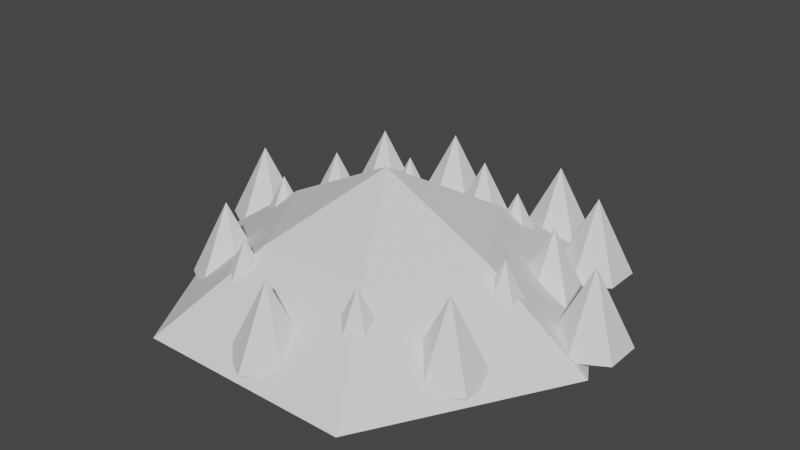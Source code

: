 # Source: tiles.blend  (saved by Blender 2.90.8; exported with 4.5.12 LTS)
import bpy
from mathutils import Matrix  # noqa: F401  (used for matrix-valued properties, if any)

bpy.ops.wm.read_factory_settings(use_empty=True)
scene = bpy.context.scene
scene.name = 'Scene'

# ---- collections
col_collection = bpy.data.collections.new('Collection'); scene.collection.children.link(col_collection)

# ---- world
world_world = bpy.data.worlds.new('World'); scene.world = world_world
world_world.use_nodes = True; world_world.node_tree.nodes.clear()
_N = world_world.node_tree.nodes; _L = world_world.node_tree.links
n0 = _N.new('ShaderNodeOutputWorld'); n0.name = 'World Output'; n0.location = (300, 300)
n1 = _N.new('ShaderNodeBackground'); n1.name = 'Background'; n1.location = (10, 300)
n1.inputs[0].default_value = (0.05088, 0.05088, 0.05088, 1.0)
_L.new(n1.outputs[0], n0.inputs[0])
n0.is_active_output = True
world_world.color = (0.05088, 0.05088, 0.05088)
world_world.use_sun_shadow = False
world_world.sun_shadow_jitter_overblur = 0.0

# ---- meshes
me_circle = bpy.data.meshes.new('Circle')
me_circle.from_pydata([(-1.0, -4.371e-08, 0.0), (-0.5, -0.866, 0.0), (0.5, -0.866, 0.0), (1.0, 1.311e-07, 0.0), (0.5, 0.866, 0.0), (-0.5, 0.866, 0.0)], [], [(0, 1, 5), (5, 3, 4), (3, 1, 2), (3, 5, 1)])
_uv = me_circle.uv_layers.new(name='UVMap')
_uv.uv.foreach_set('vector', [0.5, 1.0, 0.06699, 0.75, 0.933, 0.75, 0.933, 0.75, 0.5, 0.0, 0.933, 0.25, 0.5, 0.0, 0.06699, 0.75, 0.06699, 0.25, 0.5, 0.0, 0.933, 0.75, 0.06699, 0.75])
me_circle.use_remesh_fix_poles = True
me_circle.use_remesh_preserve_attributes = False
me_circle.use_mirror_vertex_groups = False
me_circle.update()
me_circle_001 = bpy.data.meshes.new('Circle.001')
me_circle_001.from_pydata([(-1.0, -4.371e-08, 0.0), (-0.5, -0.866, 0.0), (0.5, -0.866, 0.0), (1.0, 1.311e-07, 0.0), (0.5, 0.866, 0.0), (-0.5, 0.866, 0.0), (2.086e-07, -1.49e-07, 0.6), (-0.2604, -0.451, 0.3346), (-0.2604, 0.451, 0.3346), (0.2604, -0.451, 0.3346), (0.2604, 0.451, 0.3346), (-0.5208, -9.417e-08, 0.3346), (0.5208, -3.119e-09, 0.3346)], [], [(8, 11, 6), (10, 8, 6), (11, 7, 6), (12, 10, 6), (9, 2, 3, 12), (7, 9, 6), (1, 2, 9, 7), (6, 9, 12), (3, 4, 10, 12), (0, 1, 7, 11), (4, 5, 8, 10), (5, 0, 11, 8)])
me_circle_001.polygons.foreach_set('material_index', [1, 1, 1, 1, 0, 1, 0, 1, 0, 0, 0, 0])
_uv = me_circle_001.uv_layers.new(name='UVMap')
_uv.uv.foreach_set('vector', [0.0, 0.0, 0.0, 0.0, 0.0, 0.0, 0.0, 0.0, 0.0, 0.0, 0.0, 0.0, 0.0, 0.0, 0.0, 0.0, 0.0, 0.0, 0.0, 0.0, 0.0, 0.0, 0.0, 0.0, 0.0, 0.0, 0.0, 0.0, 0.0, 0.0, 0.0, 0.0, 0.0, 0.0, 0.0, 0.0, 0.0, 0.0, 0.0, 0.0, 0.0, 0.0, 0.0, 0.0, 0.0, 0.0, 0.0, 0.0, 0.0, 0.0, 0.0, 0.0, 0.0, 0.0, 0.0, 0.0, 0.0, 0.0, 0.0, 0.0, 0.0, 0.0, 0.0, 0.0, 0.0, 0.0, 0.0, 0.0, 0.0, 0.0, 0.0, 0.0, 0.0, 0.0, 0.0, 0.0, 0.0, 0.0, 0.0, 0.0, 0.0, 0.0, 0.0, 0.0])
me_circle_001.materials.append(None)
me_circle_001.materials.append(None)
me_circle_001.use_remesh_fix_poles = True
me_circle_001.use_remesh_preserve_attributes = False
me_circle_001.use_mirror_vertex_groups = False
me_circle_001.update()
me_circle_002 = bpy.data.meshes.new('Circle.002')
me_circle_002.from_pydata([(-1.0, -4.371e-08, 0.0), (-0.5, -0.866, 0.0), (0.5, -0.866, 0.0), (1.0, 1.311e-07, 0.0), (0.5, 0.866, 0.0), (-0.5, 0.866, 0.0), (8.941e-08, 2.98e-08, 0.0), (-0.9, -0.1732, 0.0), (-0.8, -0.3464, 0.0), (-0.7, -0.5196, 0.0), (-0.6, -0.6928, 0.0), (-0.6, 0.6928, 0.0), (-0.7, 0.5196, 0.0), (-0.8, 0.3464, 0.0), (-0.9, 0.1732, 0.0), (0.3, 0.866, 0.0), (0.1, 0.866, 0.0), (-0.1, 0.866, 0.0), (-0.3, 0.866, 0.0), (0.9, 0.1732, 0.0), (0.8, 0.3464, 0.0), (0.7, 0.5196, 0.0), (0.6, 0.6928, 0.0), (0.6, -0.6928, 0.0), (0.7, -0.5196, 0.0), (0.8, -0.3464, 0.0), (0.9, -0.1732, 0.0), (-0.3, -0.866, 0.0), (-0.1, -0.866, 0.0), (0.1, -0.866, 0.0), (0.3, -0.866, 0.0), (0.1, -0.1732, 0.0), (0.2, -0.3464, 0.0), (0.3, -0.5196, 0.0), (0.4, -0.6928, 0.0), (-0.4, -0.6928, 0.0), (-0.3, -0.5196, 0.0), (-0.2, -0.3464, 0.0), (-0.1, -0.1732, 0.0), (-0.4, 0.6928, 0.0), (-0.3, 0.5196, 0.0), (-0.2, 0.3464, 0.0), (-0.1, 0.1732, 0.0), (0.1, 0.1732, 0.0), (0.2, 0.3464, 0.0), (0.3, 0.5196, 0.0), (0.4, 0.6928, 0.0), (0.8, 1.109e-07, 0.0), (0.6, 9.06e-08, 0.0), (0.4, 7.034e-08, 0.0), (0.2, 5.007e-08, 0.0), (-0.2, 1.51e-08, 0.0), (-0.4, 3.968e-10, 0.0), (-0.6, -1.431e-08, 0.0), (-0.8, -2.901e-08, 0.0), (5.96e-08, 0.3464, 0.0), (-0.1, 0.5196, 0.0), (0.1, 0.5196, 0.0), (-0.2, 0.6928, 0.0), (1.49e-08, 0.6928, 0.0), (0.2, 0.6928, 0.0), (-0.5, -0.5196, 0.0), (-0.6, -0.3464, 0.0), (-0.4, -0.3464, 0.0), (-0.7, -0.1732, 0.0), (-0.5, -0.1732, 0.0), (-0.3, -0.1732, 0.0), (0.2, -0.6928, 0.0), (8.941e-08, -0.6928, 0.0), (0.1, -0.5196, 0.0), (-0.2, -0.6928, 0.0), (-0.1, -0.5196, 0.0), (9.686e-08, -0.3464, 0.0), (0.7, -0.1732, 0.0), (0.6, -0.3464, 0.0), (0.5, -0.1732, 0.0), (0.5, -0.5196, 0.0), (0.4, -0.3464, 0.0), (0.3, -0.1732, 0.0), (0.5, 0.5196, 0.0), (0.6, 0.3464, 0.0), (0.4, 0.3464, 0.0), (0.7, 0.1732, 0.0), (0.5, 0.1732, 0.0), (0.3, 0.1732, 0.0), (-0.7, 0.1732, 0.0), (-0.6, 0.3464, 0.0), (-0.5, 0.1732, 0.0), (-0.5, 0.5196, 0.0), (-0.4, 0.3464, 0.0), (-0.3, 0.1732, 0.0)], [], [(5, 39, 11), (3, 47, 19), (2, 34, 23), (1, 35, 27), (0, 54, 7), (5, 18, 39), (42, 43, 6), (41, 55, 42), (40, 56, 41), (39, 58, 40), (42, 55, 43), (55, 44, 43), (41, 56, 55), (56, 57, 55), (55, 57, 44), (57, 45, 44), (40, 58, 56), (58, 59, 56), (56, 59, 57), (59, 60, 57), (57, 60, 45), (60, 46, 45), (39, 18, 58), (18, 17, 58), (58, 17, 59), (17, 16, 59), (59, 16, 60), (16, 15, 60), (60, 15, 46), (15, 4, 46), (10, 35, 1), (9, 61, 10), (8, 62, 9), (7, 64, 8), (10, 61, 35), (61, 36, 35), (9, 62, 61), (62, 63, 61), (61, 63, 36), (63, 37, 36), (8, 64, 62), (64, 65, 62), (62, 65, 63), (65, 66, 63), (63, 66, 37), (66, 38, 37), (7, 54, 64), (54, 53, 64), (64, 53, 65), (53, 52, 65), (65, 52, 66), (52, 51, 66), (66, 51, 38), (51, 6, 38), (30, 34, 2), (29, 67, 30), (28, 68, 29), (27, 70, 28), (30, 67, 34), (67, 33, 34), (29, 68, 67), (68, 69, 67), (67, 69, 33), (69, 32, 33), (28, 70, 68), (70, 71, 68), (68, 71, 69), (71, 72, 69), (69, 72, 32), (72, 31, 32), (27, 35, 70), (35, 36, 70), (70, 36, 71), (36, 37, 71), (71, 37, 72), (37, 38, 72), (72, 38, 31), (38, 6, 31), (26, 47, 3), (25, 73, 26), (24, 74, 25), (23, 76, 24), (26, 73, 47), (73, 48, 47), (25, 74, 73), (74, 75, 73), (73, 75, 48), (75, 49, 48), (24, 76, 74), (76, 77, 74), (74, 77, 75), (77, 78, 75), (75, 78, 49), (78, 50, 49), (23, 34, 76), (34, 33, 76), (76, 33, 77), (33, 32, 77), (77, 32, 78), (32, 31, 78), (78, 31, 50), (31, 6, 50), (22, 46, 4), (21, 79, 22), (20, 80, 21), (19, 82, 20), (22, 79, 46), (79, 45, 46), (21, 80, 79), (80, 81, 79), (79, 81, 45), (81, 44, 45), (20, 82, 80), (82, 83, 80), (80, 83, 81), (83, 84, 81), (81, 84, 44), (84, 43, 44), (19, 47, 82), (47, 48, 82), (82, 48, 83), (48, 49, 83), (83, 49, 84), (49, 50, 84), (84, 50, 43), (50, 6, 43), (14, 54, 0), (13, 85, 14), (12, 86, 13), (11, 88, 12), (14, 85, 54), (85, 53, 54), (13, 86, 85), (86, 87, 85), (85, 87, 53), (87, 52, 53), (12, 88, 86), (88, 89, 86), (86, 89, 87), (89, 90, 87), (87, 90, 52), (90, 51, 52), (11, 39, 88), (39, 40, 88), (88, 40, 89), (40, 41, 89), (89, 41, 90), (41, 42, 90), (90, 42, 51), (42, 6, 51)])
_uv = me_circle_002.uv_layers.new(name='UVMap')
_uv.uv.foreach_set('vector', [0.0, 0.0, 0.0, 0.0, 0.0, 0.0, 0.0, 0.0, 0.0, 0.0, 0.0, 0.0, 0.0, 0.0, 0.0, 0.0, 0.0, 0.0, 0.0, 0.0, 0.0, 0.0, 0.0, 0.0, 0.0, 0.0, 0.0, 0.0, 0.0, 0.0, 0.0, 0.0, 0.0, 0.0, 0.0, 0.0, 0.0, 0.0, 0.0, 0.0, 0.0, 0.0, 0.0, 0.0, 0.0, 0.0, 0.0, 0.0, 0.0, 0.0, 0.0, 0.0, 0.0, 0.0, 0.0, 0.0, 0.0, 0.0, 0.0, 0.0, 0.0, 0.0, 0.0, 0.0, 0.0, 0.0, 0.0, 0.0, 0.0, 0.0, 0.0, 0.0, 0.0, 0.0, 0.0, 0.0, 0.0, 0.0, 0.0, 0.0, 0.0, 0.0, 0.0, 0.0, 0.0, 0.0, 0.0, 0.0, 0.0, 0.0, 0.0, 0.0, 0.0, 0.0, 0.0, 0.0, 0.0, 0.0, 0.0, 0.0, 0.0, 0.0, 0.0, 0.0, 0.0, 0.0, 0.0, 0.0, 0.0, 0.0, 0.0, 0.0, 0.0, 0.0, 0.0, 0.0, 0.0, 0.0, 0.0, 0.0, 0.0, 0.0, 0.0, 0.0, 0.0, 0.0, 0.0, 0.0, 0.0, 0.0, 0.0, 0.0, 0.0, 0.0, 0.0, 0.0, 0.0, 0.0, 0.0, 0.0, 0.0, 0.0, 0.0, 0.0, 0.0, 0.0, 0.0, 0.0, 0.0, 0.0, 0.0, 0.0, 0.0, 0.0, 0.0, 0.0, 0.0, 0.0, 0.0, 0.0, 0.0, 0.0, 0.0, 0.0, 0.0, 0.0, 0.0, 0.0, 0.0, 0.0, 0.0, 0.0, 0.0, 0.0, 0.0, 0.0, 0.0, 0.0, 0.0, 0.0, 0.0, 0.0, 0.0, 0.0, 0.0, 0.0, 0.0, 0.0, 0.0, 0.0, 0.0, 0.0, 0.0, 0.0, 0.0, 0.0, 0.0, 0.0, 0.0, 0.0, 0.0, 0.0, 0.0, 0.0, 0.0, 0.0, 0.0, 0.0, 0.0, 0.0, 0.0, 0.0, 0.0, 0.0, 0.0, 0.0, 0.0, 0.0, 0.0, 0.0, 0.0, 0.0, 0.0, 0.0, 0.0, 0.0, 0.0, 0.0, 0.0, 0.0, 0.0, 0.0, 0.0, 0.0, 0.0, 0.0, 0.0, 0.0, 0.0, 0.0, 0.0, 0.0, 0.0, 0.0, 0.0, 0.0, 0.0, 0.0, 0.0, 0.0, 0.0, 0.0, 0.0, 0.0, 0.0, 0.0, 0.0, 0.0, 0.0, 0.0, 0.0, 0.0, 0.0, 0.0, 0.0, 0.0, 0.0, 0.0, 0.0, 0.0, 0.0, 0.0, 0.0, 0.0, 0.0, 0.0, 0.0, 0.0, 0.0, 0.0, 0.0, 0.0, 0.0, 0.0, 0.0, 0.0, 0.0, 0.0, 0.0, 0.0, 0.0, 0.0, 0.0, 0.0, 0.0, 0.0, 0.0, 0.0, 0.0, 0.0, 0.0, 0.0, 0.0, 0.0, 0.0, 0.0, 0.0, 0.0, 0.0, 0.0, 0.0, 0.0, 0.0, 0.0, 0.0, 0.0, 0.0, 0.0, 0.0, 0.0, 0.0, 0.0, 0.0, 0.0, 0.0, 0.0, 0.0, 0.0, 0.0, 0.0, 0.0, 0.0, 0.0, 0.0, 0.0, 0.0, 0.0, 0.0, 0.0, 0.0, 0.0, 0.0, 0.0, 0.0, 0.0, 0.0, 0.0, 0.0, 0.0, 0.0, 0.0, 0.0, 0.0, 0.0, 0.0, 0.0, 0.0, 0.0, 0.0, 0.0, 0.0, 0.0, 0.0, 0.0, 0.0, 0.0, 0.0, 0.0, 0.0, 0.0, 0.0, 0.0, 0.0, 0.0, 0.0, 0.0, 0.0, 0.0, 0.0, 0.0, 0.0, 0.0, 0.0, 0.0, 0.0, 0.0, 0.0, 0.0, 0.0, 0.0, 0.0, 0.0, 0.0, 0.0, 0.0, 0.0, 0.0, 0.0, 0.0, 0.0, 0.0, 0.0, 0.0, 0.0, 0.0, 0.0, 0.0, 0.0, 0.0, 0.0, 0.0, 0.0, 0.0, 0.0, 0.0, 0.0, 0.0, 0.0, 0.0, 0.0, 0.0, 0.0, 0.0, 0.0, 0.0, 0.0, 0.0, 0.0, 0.0, 0.0, 0.0, 0.0, 0.0, 0.0, 0.0, 0.0, 0.0, 0.0, 0.0, 0.0, 0.0, 0.0, 0.0, 0.0, 0.0, 0.0, 0.0, 0.0, 0.0, 0.0, 0.0, 0.0, 0.0, 0.0, 0.0, 0.0, 0.0, 0.0, 0.0, 0.0, 0.0, 0.0, 0.0, 0.0, 0.0, 0.0, 0.0, 0.0, 0.0, 0.0, 0.0, 0.0, 0.0, 0.0, 0.0, 0.0, 0.0, 0.0, 0.0, 0.0, 0.0, 0.0, 0.0, 0.0, 0.0, 0.0, 0.0, 0.0, 0.0, 0.0, 0.0, 0.0, 0.0, 0.0, 0.0, 0.0, 0.0, 0.0, 0.0, 0.0, 0.0, 0.0, 0.0, 0.0, 0.0, 0.0, 0.0, 0.0, 0.0, 0.0, 0.0, 0.0, 0.0, 0.0, 0.0, 0.0, 0.0, 0.0, 0.0, 0.0, 0.0, 0.0, 0.0, 0.0, 0.0, 0.0, 0.0, 0.0, 0.0, 0.0, 0.0, 0.0, 0.0, 0.0, 0.0, 0.0, 0.0, 0.0, 0.0, 0.0, 0.0, 0.0, 0.0, 0.0, 0.0, 0.0, 0.0, 0.0, 0.0, 0.0, 0.0, 0.0, 0.0, 0.0, 0.0, 0.0, 0.0, 0.0, 0.0, 0.0, 0.0, 0.0, 0.0, 0.0, 0.0, 0.0, 0.0, 0.0, 0.0, 0.0, 0.0, 0.0, 0.0, 0.0, 0.0, 0.0, 0.0, 0.0, 0.0, 0.0, 0.0, 0.0, 0.0, 0.0, 0.0, 0.0, 0.0, 0.0, 0.0, 0.0, 0.0, 0.0, 0.0, 0.0, 0.0, 0.0, 0.0, 0.0, 0.0, 0.0, 0.0, 0.0, 0.0, 0.0, 0.0, 0.0, 0.0, 0.0, 0.0, 0.0, 0.0, 0.0, 0.0, 0.0, 0.0, 0.0, 0.0, 0.0, 0.0, 0.0, 0.0, 0.0, 0.0, 0.0, 0.0, 0.0, 0.0, 0.0, 0.0, 0.0, 0.0, 0.0, 0.0, 0.0, 0.0, 0.0, 0.0, 0.0, 0.0, 0.0, 0.0, 0.0, 0.0, 0.0, 0.0, 0.0, 0.0, 0.0, 0.0, 0.0, 0.0, 0.0, 0.0, 0.0, 0.0, 0.0, 0.0, 0.0, 0.0, 0.0, 0.0, 0.0, 0.0, 0.0, 0.0, 0.0, 0.0, 0.0, 0.0, 0.0, 0.0, 0.0, 0.0, 0.0, 0.0, 0.0, 0.0, 0.0, 0.0, 0.0, 0.0, 0.0, 0.0, 0.0, 0.0, 0.0, 0.0, 0.0, 0.0, 0.0, 0.0, 0.0, 0.0, 0.0, 0.0, 0.0, 0.0, 0.0, 0.0, 0.0, 0.0, 0.0, 0.0, 0.0, 0.0, 0.0, 0.0, 0.0, 0.0, 0.0, 0.0, 0.0, 0.0, 0.0, 0.0, 0.0, 0.0, 0.0, 0.0, 0.0, 0.0, 0.0, 0.0, 0.0, 0.0, 0.0, 0.0, 0.0, 0.0, 0.0, 0.0, 0.0, 0.0, 0.0, 0.0, 0.0, 0.0, 0.0, 0.0, 0.0, 0.0, 0.0, 0.0, 0.0, 0.0, 0.0, 0.0, 0.0, 0.0, 0.0, 0.0, 0.0, 0.0, 0.0, 0.0, 0.0, 0.0, 0.0, 0.0, 0.0, 0.0, 0.0, 0.0, 0.0, 0.0, 0.0, 0.0, 0.0, 0.0, 0.0, 0.0, 0.0, 0.0, 0.0, 0.0, 0.0, 0.0, 0.0, 0.0, 0.0, 0.0, 0.0, 0.0, 0.0, 0.0, 0.0, 0.0, 0.0, 0.0, 0.0, 0.0, 0.0, 0.0, 0.0, 0.0, 0.0, 0.0, 0.0, 0.0, 0.0, 0.0, 0.0, 0.0, 0.0, 0.0, 0.0, 0.0, 0.0, 0.0, 0.0, 0.0, 0.0, 0.0, 0.0, 0.0, 0.0, 0.0, 0.0, 0.0, 0.0, 0.0, 0.0, 0.0, 0.0, 0.0, 0.0, 0.0, 0.0, 0.0, 0.0, 0.0, 0.0, 0.0, 0.0, 0.0, 0.0, 0.0, 0.0, 0.0, 0.0, 0.0, 0.0, 0.0, 0.0, 0.0, 0.0, 0.0, 0.0, 0.0, 0.0, 0.0, 0.0, 0.0, 0.0, 0.0, 0.0, 0.0, 0.0, 0.0, 0.0, 0.0, 0.0, 0.0, 0.0, 0.0, 0.0, 0.0, 0.0, 0.0, 0.0, 0.0, 0.0, 0.0, 0.0, 0.0, 0.0, 0.0, 0.0, 0.0, 0.0, 0.0, 0.0, 0.0, 0.0, 0.0, 0.0, 0.0, 0.0, 0.0, 0.0, 0.0, 0.0, 0.0, 0.0, 0.0, 0.0, 0.0, 0.0, 0.0, 0.0])
me_circle_002.use_remesh_fix_poles = True
me_circle_002.use_remesh_preserve_attributes = False
me_circle_002.use_mirror_vertex_groups = False
me_circle_002.update()
me_cone = bpy.data.meshes.new('Cone')
me_cone.from_pydata([(0.0, 0.24, 0.05), (0.2078, 0.12, 0.05), (0.2078, -0.12, 0.05), (-2.098e-08, -0.24, 0.05), (-0.2078, -0.12, 0.05), (-0.2078, 0.12, 0.05), (0.0, 0.0, 0.53)], [], [(0, 6, 1), (1, 6, 2), (2, 6, 3), (3, 6, 4), (4, 6, 5), (5, 6, 0)])
_uv = me_cone.uv_layers.new(name='UVMap')
_uv.uv.foreach_set('vector', [0.25, 0.49, 0.25, 0.25, 0.4578, 0.37, 0.4578, 0.37, 0.25, 0.25, 0.4578, 0.13, 0.4578, 0.13, 0.25, 0.25, 0.25, 0.01, 0.25, 0.01, 0.25, 0.25, 0.04215, 0.13, 0.04215, 0.13, 0.25, 0.25, 0.04215, 0.37, 0.04215, 0.37, 0.25, 0.25, 0.25, 0.49])
me_cone.use_remesh_fix_poles = True
me_cone.use_remesh_preserve_attributes = False
me_cone.use_mirror_vertex_groups = False
me_cone.update()
me_circle_003 = bpy.data.meshes.new('Circle.003')
me_circle_003.from_pydata([(1.0, 1.311e-07, 0.0), (0.5, 0.866, 0.0), (-0.5, 0.866, 0.0), (-1.0, -2.186e-07, 0.0), (-0.5, -0.866, 0.0), (0.5, -0.866, 0.0), (-4.517e-08, -0.1728, 0.036), (-0.1496, -0.0864, 0.036), (-0.1496, 0.0864, 0.036), (-1.185e-07, 0.1728, 0.036), (0.1496, 0.0864, 0.036), (0.1496, -0.0864, 0.036), (-8.941e-08, -2.98e-08, 0.3816), (0.9, 0.0004052, 0.036), (0.7504, 0.08681, 0.036), (0.7504, 0.2596, 0.036), (0.9, 0.346, 0.036), (1.05, 0.2596, 0.036), (1.05, 0.08681, 0.036), (0.9, 0.1732, 0.3816), (0.6, 0.52, 0.036), (0.4504, 0.6064, 0.036), (0.4504, 0.7792, 0.036), (0.6, 0.8656, 0.036), (0.7496, 0.7792, 0.036), (0.7496, 0.6064, 0.036), (0.6, 0.6928, 0.3816), (-0.6, 0.52, 0.036), (-0.7496, 0.6064, 0.036), (-0.7496, 0.7792, 0.036), (-0.6, 0.8656, 0.036), (-0.4504, 0.7792, 0.036), (-0.4504, 0.6064, 0.036), (-0.6, 0.6928, 0.3816), (-0.9, 0.0004049, 0.036), (-1.05, 0.0868, 0.036), (-1.05, 0.2596, 0.036), (-0.9, 0.346, 0.036), (-0.7504, 0.2596, 0.036), (-0.7504, 0.0868, 0.036), (-0.9, 0.1732, 0.3816), (0.3, 0.6932, 0.036), (0.1504, 0.7796, 0.036), (0.1504, 0.9524, 0.036), (0.3, 1.039, 0.036), (0.4496, 0.9524, 0.036), (0.4496, 0.7796, 0.036), (0.3, 0.866, 0.3816), (-0.3, 0.6932, 0.036), (-0.4496, 0.7796, 0.036), (-0.4496, 0.9524, 0.036), (-0.3, 1.039, 0.036), (-0.1504, 0.9524, 0.036), (-0.1504, 0.7796, 0.036), (-0.3, 0.866, 0.3816), (-0.3, 0.3468, 0.036), (-0.4496, 0.4332, 0.036), (-0.4496, 0.606, 0.036), (-0.3, 0.6924, 0.036), (-0.1504, 0.606, 0.036), (-0.1504, 0.4332, 0.036), (-0.3, 0.5196, 0.3816), (0.3, 0.3468, 0.036), (0.1504, 0.4332, 0.036), (0.1504, 0.606, 0.036), (0.3, 0.6924, 0.036), (0.4496, 0.606, 0.036), (0.4496, 0.4332, 0.036), (0.3, 0.5196, 0.3816), (0.3, -0.6924, 0.036), (0.1504, -0.606, 0.036), (0.1504, -0.4332, 0.036), (0.3, -0.3468, 0.036), (0.4496, -0.4332, 0.036), (0.4496, -0.606, 0.036), (0.3, -0.5196, 0.3816), (-0.3, -0.6924, 0.036), (-0.4496, -0.606, 0.036), (-0.4496, -0.4332, 0.036), (-0.3, -0.3468, 0.036), (-0.1504, -0.4332, 0.036), (-0.1504, -0.606, 0.036), (-0.3, -0.5196, 0.3816), (-0.6, -0.1728, 0.036), (-0.7496, -0.0864, 0.036), (-0.7496, 0.0864, 0.036), (-0.6, 0.1728, 0.036), (-0.4504, 0.0864, 0.036), (-0.4504, -0.0864, 0.036), (-0.6, -1.431e-07, 0.3816), (0.6, -0.1728, 0.036), (0.4504, -0.0864, 0.036), (0.4504, 0.0864, 0.036), (0.6, 0.1728, 0.036), (0.7496, 0.0864, 0.036), (0.7496, -0.0864, 0.036), (0.6, 6.676e-08, 0.3816), (1.492e-08, -0.5192, 0.036), (-0.1496, -0.4328, 0.036), (-0.1496, -0.26, 0.036), (-5.845e-08, -0.1736, 0.036), (0.1496, -0.26, 0.036), (0.1496, -0.4328, 0.036), (-2.932e-08, -0.3464, 0.3816), (8.991e-08, -0.8656, 0.036), (-0.1496, -0.7792, 0.036), (-0.1496, -0.6064, 0.036), (1.654e-08, -0.52, 0.036), (0.1496, -0.6064, 0.036), (0.1496, -0.7792, 0.036), (4.567e-08, -0.6928, 0.3816), (0.6, 0.1736, 0.036), (0.4504, 0.26, 0.036), (0.4504, 0.4328, 0.036), (0.6, 0.5192, 0.036), (0.7496, 0.4328, 0.036), (0.7496, 0.26, 0.036), (0.6, 0.3464, 0.3816), (0.3, 0.0004051, 0.036), (0.1504, 0.08681, 0.036), (0.1504, 0.2596, 0.036), (0.3, 0.346, 0.036), (0.4496, 0.2596, 0.036), (0.4496, 0.08681, 0.036), (0.3, 0.1732, 0.3816), (-1.057e-07, 0.52, 0.036), (-0.1496, 0.6064, 0.036), (-0.1496, 0.7792, 0.036), (-1.791e-07, 0.8656, 0.036), (0.1496, 0.7792, 0.036), (0.1496, 0.6064, 0.036), (-1.5e-07, 0.6928, 0.3816), (-8.29e-08, 0.1736, 0.036), (-0.1496, 0.26, 0.036), (-0.1496, 0.4328, 0.036), (-1.563e-07, 0.5192, 0.036), (0.1496, 0.4328, 0.036), (0.1496, 0.26, 0.036), (-1.271e-07, 0.3464, 0.3816), (-0.6, 0.1736, 0.036), (-0.7496, 0.26, 0.036), (-0.7496, 0.4328, 0.036), (-0.6, 0.5192, 0.036), (-0.4504, 0.4328, 0.036), (-0.4504, 0.26, 0.036), (-0.6, 0.3464, 0.3816), (-0.3, 0.000405, 0.036), (-0.4496, 0.08681, 0.036), (-0.4496, 0.2596, 0.036), (-0.3, 0.346, 0.036), (-0.1504, 0.2596, 0.036), (-0.1504, 0.08681, 0.036), (-0.3, 0.1732, 0.3816), (-0.6, -0.5192, 0.036), (-0.7496, -0.4328, 0.036), (-0.7496, -0.26, 0.036), (-0.6, -0.1736, 0.036), (-0.4504, -0.26, 0.036), (-0.4504, -0.4328, 0.036), (-0.6, -0.3464, 0.3816), (-0.3, -0.346, 0.036), (-0.4496, -0.2596, 0.036), (-0.4496, -0.08681, 0.036), (-0.3, -0.0004052, 0.036), (-0.1504, -0.08681, 0.036), (-0.1504, -0.2596, 0.036), (-0.3, -0.1732, 0.3816), (0.6, -0.5192, 0.036), (0.4504, -0.4328, 0.036), (0.4504, -0.26, 0.036), (0.6, -0.1736, 0.036), (0.7496, -0.26, 0.036), (0.7496, -0.4328, 0.036), (0.6, -0.3464, 0.3816), (0.3, -0.346, 0.036), (0.1504, -0.2596, 0.036), (0.1504, -0.08681, 0.036), (0.3, -0.0004051, 0.036), (0.4496, -0.08681, 0.036), (0.4496, -0.2596, 0.036), (0.3, -0.1732, 0.3816)], [], [(5, 1, 3), (1, 2, 3), (3, 4, 5), (5, 0, 1), (6, 12, 7), (7, 12, 8), (8, 12, 9), (9, 12, 10), (10, 12, 11), (11, 12, 6), (13, 19, 14), (14, 19, 15), (15, 19, 16), (16, 19, 17), (17, 19, 18), (18, 19, 13), (20, 26, 21), (21, 26, 22), (22, 26, 23), (23, 26, 24), (24, 26, 25), (25, 26, 20), (27, 33, 28), (28, 33, 29), (29, 33, 30), (30, 33, 31), (31, 33, 32), (32, 33, 27), (34, 40, 35), (35, 40, 36), (36, 40, 37), (37, 40, 38), (38, 40, 39), (39, 40, 34), (41, 47, 42), (42, 47, 43), (43, 47, 44), (44, 47, 45), (45, 47, 46), (46, 47, 41), (48, 54, 49), (49, 54, 50), (50, 54, 51), (51, 54, 52), (52, 54, 53), (53, 54, 48), (55, 61, 56), (56, 61, 57), (57, 61, 58), (58, 61, 59), (59, 61, 60), (60, 61, 55), (62, 68, 63), (63, 68, 64), (64, 68, 65), (65, 68, 66), (66, 68, 67), (67, 68, 62), (69, 75, 70), (70, 75, 71), (71, 75, 72), (72, 75, 73), (73, 75, 74), (74, 75, 69), (76, 82, 77), (77, 82, 78), (78, 82, 79), (79, 82, 80), (80, 82, 81), (81, 82, 76), (83, 89, 84), (84, 89, 85), (85, 89, 86), (86, 89, 87), (87, 89, 88), (88, 89, 83), (90, 96, 91), (91, 96, 92), (92, 96, 93), (93, 96, 94), (94, 96, 95), (95, 96, 90), (97, 103, 98), (98, 103, 99), (99, 103, 100), (100, 103, 101), (101, 103, 102), (102, 103, 97), (104, 110, 105), (105, 110, 106), (106, 110, 107), (107, 110, 108), (108, 110, 109), (109, 110, 104), (111, 117, 112), (112, 117, 113), (113, 117, 114), (114, 117, 115), (115, 117, 116), (116, 117, 111), (118, 124, 119), (119, 124, 120), (120, 124, 121), (121, 124, 122), (122, 124, 123), (123, 124, 118), (125, 131, 126), (126, 131, 127), (127, 131, 128), (128, 131, 129), (129, 131, 130), (130, 131, 125), (132, 138, 133), (133, 138, 134), (134, 138, 135), (135, 138, 136), (136, 138, 137), (137, 138, 132), (139, 145, 140), (140, 145, 141), (141, 145, 142), (142, 145, 143), (143, 145, 144), (144, 145, 139), (146, 152, 147), (147, 152, 148), (148, 152, 149), (149, 152, 150), (150, 152, 151), (151, 152, 146), (153, 159, 154), (154, 159, 155), (155, 159, 156), (156, 159, 157), (157, 159, 158), (158, 159, 153), (160, 166, 161), (161, 166, 162), (162, 166, 163), (163, 166, 164), (164, 166, 165), (165, 166, 160), (167, 173, 168), (168, 173, 169), (169, 173, 170), (170, 173, 171), (171, 173, 172), (172, 173, 167), (174, 180, 175), (175, 180, 176), (176, 180, 177), (177, 180, 178), (178, 180, 179), (179, 180, 174)])
me_circle_003.polygons.foreach_set('material_index', [0, 0, 0, 0, 1, 1, 1, 1, 1, 1, 1, 1, 1, 1, 1, 1, 1, 1, 1, 1, 1, 1, 1, 1, 1, 1, 1, 1, 1, 1, 1, 1, 1, 1, 1, 1, 1, 1, 1, 1, 1, 1, 1, 1, 1, 1, 1, 1, 1, 1, 1, 1, 1, 1, 1, 1, 1, 1, 1, 1, 1, 1, 1, 1, 1, 1, 1, 1, 1, 1, 1, 1, 1, 1, 1, 1, 1, 1, 1, 1, 1, 1, 1, 1, 1, 1, 1, 1, 1, 1, 1, 1, 1, 1, 1, 1, 1, 1, 1, 1, 1, 1, 1, 1, 1, 1, 1, 1, 1, 1, 1, 1, 1, 1, 1, 1, 1, 1, 1, 1, 1, 1, 1, 1, 1, 1, 1, 1, 1, 1, 1, 1, 1, 1, 1, 1, 1, 1, 1, 1, 1, 1, 1, 1, 1, 1, 1, 1, 1, 1, 1, 1, 1, 1])
_uv = me_circle_003.uv_layers.new(name='UVMap')
_uv.uv.foreach_set('vector', [0.0, 0.0, 0.0, 0.0, 0.0, 0.0, 0.0, 0.0, 0.0, 0.0, 0.0, 0.0, 0.0, 0.0, 0.0, 0.0, 0.0, 0.0, 0.0, 0.0, 0.0, 0.0, 0.0, 0.0, 0.25, 0.49, 0.25, 0.25, 0.4578, 0.37, 0.4578, 0.37, 0.25, 0.25, 0.4578, 0.13, 0.4578, 0.13, 0.25, 0.25, 0.25, 0.01, 0.25, 0.01, 0.25, 0.25, 0.04215, 0.13, 0.04215, 0.13, 0.25, 0.25, 0.04215, 0.37, 0.04215, 0.37, 0.25, 0.25, 0.25, 0.49, 0.25, 0.49, 0.25, 0.25, 0.4578, 0.37, 0.4578, 0.37, 0.25, 0.25, 0.4578, 0.13, 0.4578, 0.13, 0.25, 0.25, 0.25, 0.01, 0.25, 0.01, 0.25, 0.25, 0.04215, 0.13, 0.04215, 0.13, 0.25, 0.25, 0.04215, 0.37, 0.04215, 0.37, 0.25, 0.25, 0.25, 0.49, 0.25, 0.49, 0.25, 0.25, 0.4578, 0.37, 0.4578, 0.37, 0.25, 0.25, 0.4578, 0.13, 0.4578, 0.13, 0.25, 0.25, 0.25, 0.01, 0.25, 0.01, 0.25, 0.25, 0.04215, 0.13, 0.04215, 0.13, 0.25, 0.25, 0.04215, 0.37, 0.04215, 0.37, 0.25, 0.25, 0.25, 0.49, 0.25, 0.49, 0.25, 0.25, 0.4578, 0.37, 0.4578, 0.37, 0.25, 0.25, 0.4578, 0.13, 0.4578, 0.13, 0.25, 0.25, 0.25, 0.01, 0.25, 0.01, 0.25, 0.25, 0.04215, 0.13, 0.04215, 0.13, 0.25, 0.25, 0.04215, 0.37, 0.04215, 0.37, 0.25, 0.25, 0.25, 0.49, 0.25, 0.49, 0.25, 0.25, 0.4578, 0.37, 0.4578, 0.37, 0.25, 0.25, 0.4578, 0.13, 0.4578, 0.13, 0.25, 0.25, 0.25, 0.01, 0.25, 0.01, 0.25, 0.25, 0.04215, 0.13, 0.04215, 0.13, 0.25, 0.25, 0.04215, 0.37, 0.04215, 0.37, 0.25, 0.25, 0.25, 0.49, 0.25, 0.49, 0.25, 0.25, 0.4578, 0.37, 0.4578, 0.37, 0.25, 0.25, 0.4578, 0.13, 0.4578, 0.13, 0.25, 0.25, 0.25, 0.01, 0.25, 0.01, 0.25, 0.25, 0.04215, 0.13, 0.04215, 0.13, 0.25, 0.25, 0.04215, 0.37, 0.04215, 0.37, 0.25, 0.25, 0.25, 0.49, 0.25, 0.49, 0.25, 0.25, 0.4578, 0.37, 0.4578, 0.37, 0.25, 0.25, 0.4578, 0.13, 0.4578, 0.13, 0.25, 0.25, 0.25, 0.01, 0.25, 0.01, 0.25, 0.25, 0.04215, 0.13, 0.04215, 0.13, 0.25, 0.25, 0.04215, 0.37, 0.04215, 0.37, 0.25, 0.25, 0.25, 0.49, 0.25, 0.49, 0.25, 0.25, 0.4578, 0.37, 0.4578, 0.37, 0.25, 0.25, 0.4578, 0.13, 0.4578, 0.13, 0.25, 0.25, 0.25, 0.01, 0.25, 0.01, 0.25, 0.25, 0.04215, 0.13, 0.04215, 0.13, 0.25, 0.25, 0.04215, 0.37, 0.04215, 0.37, 0.25, 0.25, 0.25, 0.49, 0.25, 0.49, 0.25, 0.25, 0.4578, 0.37, 0.4578, 0.37, 0.25, 0.25, 0.4578, 0.13, 0.4578, 0.13, 0.25, 0.25, 0.25, 0.01, 0.25, 0.01, 0.25, 0.25, 0.04215, 0.13, 0.04215, 0.13, 0.25, 0.25, 0.04215, 0.37, 0.04215, 0.37, 0.25, 0.25, 0.25, 0.49, 0.25, 0.49, 0.25, 0.25, 0.4578, 0.37, 0.4578, 0.37, 0.25, 0.25, 0.4578, 0.13, 0.4578, 0.13, 0.25, 0.25, 0.25, 0.01, 0.25, 0.01, 0.25, 0.25, 0.04215, 0.13, 0.04215, 0.13, 0.25, 0.25, 0.04215, 0.37, 0.04215, 0.37, 0.25, 0.25, 0.25, 0.49, 0.25, 0.49, 0.25, 0.25, 0.4578, 0.37, 0.4578, 0.37, 0.25, 0.25, 0.4578, 0.13, 0.4578, 0.13, 0.25, 0.25, 0.25, 0.01, 0.25, 0.01, 0.25, 0.25, 0.04215, 0.13, 0.04215, 0.13, 0.25, 0.25, 0.04215, 0.37, 0.04215, 0.37, 0.25, 0.25, 0.25, 0.49, 0.25, 0.49, 0.25, 0.25, 0.4578, 0.37, 0.4578, 0.37, 0.25, 0.25, 0.4578, 0.13, 0.4578, 0.13, 0.25, 0.25, 0.25, 0.01, 0.25, 0.01, 0.25, 0.25, 0.04215, 0.13, 0.04215, 0.13, 0.25, 0.25, 0.04215, 0.37, 0.04215, 0.37, 0.25, 0.25, 0.25, 0.49, 0.25, 0.49, 0.25, 0.25, 0.4578, 0.37, 0.4578, 0.37, 0.25, 0.25, 0.4578, 0.13, 0.4578, 0.13, 0.25, 0.25, 0.25, 0.01, 0.25, 0.01, 0.25, 0.25, 0.04215, 0.13, 0.04215, 0.13, 0.25, 0.25, 0.04215, 0.37, 0.04215, 0.37, 0.25, 0.25, 0.25, 0.49, 0.25, 0.49, 0.25, 0.25, 0.4578, 0.37, 0.4578, 0.37, 0.25, 0.25, 0.4578, 0.13, 0.4578, 0.13, 0.25, 0.25, 0.25, 0.01, 0.25, 0.01, 0.25, 0.25, 0.04215, 0.13, 0.04215, 0.13, 0.25, 0.25, 0.04215, 0.37, 0.04215, 0.37, 0.25, 0.25, 0.25, 0.49, 0.25, 0.49, 0.25, 0.25, 0.4578, 0.37, 0.4578, 0.37, 0.25, 0.25, 0.4578, 0.13, 0.4578, 0.13, 0.25, 0.25, 0.25, 0.01, 0.25, 0.01, 0.25, 0.25, 0.04215, 0.13, 0.04215, 0.13, 0.25, 0.25, 0.04215, 0.37, 0.04215, 0.37, 0.25, 0.25, 0.25, 0.49, 0.25, 0.49, 0.25, 0.25, 0.4578, 0.37, 0.4578, 0.37, 0.25, 0.25, 0.4578, 0.13, 0.4578, 0.13, 0.25, 0.25, 0.25, 0.01, 0.25, 0.01, 0.25, 0.25, 0.04215, 0.13, 0.04215, 0.13, 0.25, 0.25, 0.04215, 0.37, 0.04215, 0.37, 0.25, 0.25, 0.25, 0.49, 0.25, 0.49, 0.25, 0.25, 0.4578, 0.37, 0.4578, 0.37, 0.25, 0.25, 0.4578, 0.13, 0.4578, 0.13, 0.25, 0.25, 0.25, 0.01, 0.25, 0.01, 0.25, 0.25, 0.04215, 0.13, 0.04215, 0.13, 0.25, 0.25, 0.04215, 0.37, 0.04215, 0.37, 0.25, 0.25, 0.25, 0.49, 0.25, 0.49, 0.25, 0.25, 0.4578, 0.37, 0.4578, 0.37, 0.25, 0.25, 0.4578, 0.13, 0.4578, 0.13, 0.25, 0.25, 0.25, 0.01, 0.25, 0.01, 0.25, 0.25, 0.04215, 0.13, 0.04215, 0.13, 0.25, 0.25, 0.04215, 0.37, 0.04215, 0.37, 0.25, 0.25, 0.25, 0.49, 0.25, 0.49, 0.25, 0.25, 0.4578, 0.37, 0.4578, 0.37, 0.25, 0.25, 0.4578, 0.13, 0.4578, 0.13, 0.25, 0.25, 0.25, 0.01, 0.25, 0.01, 0.25, 0.25, 0.04215, 0.13, 0.04215, 0.13, 0.25, 0.25, 0.04215, 0.37, 0.04215, 0.37, 0.25, 0.25, 0.25, 0.49, 0.25, 0.49, 0.25, 0.25, 0.4578, 0.37, 0.4578, 0.37, 0.25, 0.25, 0.4578, 0.13, 0.4578, 0.13, 0.25, 0.25, 0.25, 0.01, 0.25, 0.01, 0.25, 0.25, 0.04215, 0.13, 0.04215, 0.13, 0.25, 0.25, 0.04215, 0.37, 0.04215, 0.37, 0.25, 0.25, 0.25, 0.49, 0.25, 0.49, 0.25, 0.25, 0.4578, 0.37, 0.4578, 0.37, 0.25, 0.25, 0.4578, 0.13, 0.4578, 0.13, 0.25, 0.25, 0.25, 0.01, 0.25, 0.01, 0.25, 0.25, 0.04215, 0.13, 0.04215, 0.13, 0.25, 0.25, 0.04215, 0.37, 0.04215, 0.37, 0.25, 0.25, 0.25, 0.49, 0.25, 0.49, 0.25, 0.25, 0.4578, 0.37, 0.4578, 0.37, 0.25, 0.25, 0.4578, 0.13, 0.4578, 0.13, 0.25, 0.25, 0.25, 0.01, 0.25, 0.01, 0.25, 0.25, 0.04215, 0.13, 0.04215, 0.13, 0.25, 0.25, 0.04215, 0.37, 0.04215, 0.37, 0.25, 0.25, 0.25, 0.49, 0.25, 0.49, 0.25, 0.25, 0.4578, 0.37, 0.4578, 0.37, 0.25, 0.25, 0.4578, 0.13, 0.4578, 0.13, 0.25, 0.25, 0.25, 0.01, 0.25, 0.01, 0.25, 0.25, 0.04215, 0.13, 0.04215, 0.13, 0.25, 0.25, 0.04215, 0.37, 0.04215, 0.37, 0.25, 0.25, 0.25, 0.49, 0.25, 0.49, 0.25, 0.25, 0.4578, 0.37, 0.4578, 0.37, 0.25, 0.25, 0.4578, 0.13, 0.4578, 0.13, 0.25, 0.25, 0.25, 0.01, 0.25, 0.01, 0.25, 0.25, 0.04215, 0.13, 0.04215, 0.13, 0.25, 0.25, 0.04215, 0.37, 0.04215, 0.37, 0.25, 0.25, 0.25, 0.49, 0.25, 0.49, 0.25, 0.25, 0.4578, 0.37, 0.4578, 0.37, 0.25, 0.25, 0.4578, 0.13, 0.4578, 0.13, 0.25, 0.25, 0.25, 0.01, 0.25, 0.01, 0.25, 0.25, 0.04215, 0.13, 0.04215, 0.13, 0.25, 0.25, 0.04215, 0.37, 0.04215, 0.37, 0.25, 0.25, 0.25, 0.49])
me_circle_003.materials.append(None)
me_circle_003.materials.append(None)
me_circle_003.use_remesh_fix_poles = True
me_circle_003.use_remesh_preserve_attributes = False
me_circle_003.use_mirror_vertex_groups = False
me_circle_003.update()

# ---- objects
ob_base = bpy.data.objects.new('Base', me_circle)
ob_mountain = bpy.data.objects.new('Mountain', me_circle_001)
ob_forest = bpy.data.objects.new('Forest', me_circle_002)
ob_cone = bpy.data.objects.new('Cone', me_cone)
ob_forest_final = bpy.data.objects.new('Forest.Final', me_circle_003)

# ---- transforms, parenting, visibility, modifiers, constraints
ob_base.location = (0.0, 0.0, 0.0)
ob_base.lineart.crease_threshold = 0.0
ob_mountain.location = (0.0, 0.0, 0.0)
ob_mountain.lineart.crease_threshold = 0.0
ob_forest.location = (0.0, 0.0, 0.0)
ob_forest.lineart.crease_threshold = 0.0
_vg = ob_forest.vertex_groups.new(name='Group')
_m = ob_forest.modifiers.new('ParticleSettings', 'PARTICLE_SYSTEM')
ob_cone.location = (0.0, 0.0, 0.0)
ob_cone.lineart.crease_threshold = 0.0
ob_forest_final.location = (0.0, 0.0, 0.0)
ob_forest_final.lineart.crease_threshold = 0.0
_vg = ob_forest_final.vertex_groups.new(name='Group')

# ---- collection membership
col_collection.objects.link(ob_base)
col_collection.objects.link(ob_mountain)
col_collection.objects.link(ob_forest)
col_collection.objects.link(ob_cone)
col_collection.objects.link(ob_forest_final)

# ---- scene / render settings (as saved in the file)
scene.frame_start = 1; scene.frame_end = 250; scene.frame_set(1)
scene.render.engine = 'BLENDER_EEVEE_NEXT'
scene.cycles.use_denoising = False
scene.cycles.samples = 128
scene.cycles.sampling_pattern = 'TABULATED_SOBOL'
scene.cycles.use_adaptive_sampling = False
scene.cycles.use_light_tree = False
scene.view_settings.view_transform = 'Filmic'
bpy.context.view_layer.update()

# ---- added for rendering (the .blend has no active camera and no usable light): camera, sun
cam_auto = bpy.data.cameras.new('AutoCamera')
cam_auto.lens = 50.0
cam_auto.sensor_width = 36.0
cam_auto.clip_end = 1000.0
ob_auto_camera = bpy.data.objects.new('AutoCamera', cam_auto)
scene.collection.objects.link(ob_auto_camera)
ob_auto_camera.location = (2.68084, -3.13061, 2.44467)
ob_auto_camera.rotation_euler = (1.09748, -7.21219e-08, 0.694738)
scene.camera = ob_auto_camera
light_auto_sun = bpy.data.lights.new('AutoSun', 'SUN')
light_auto_sun.energy = 3.0
light_auto_sun.angle = 0.0523599
ob_auto_sun = bpy.data.objects.new('AutoSun', light_auto_sun)
scene.collection.objects.link(ob_auto_sun)
ob_auto_sun.rotation_euler = (0.872665, 0.174533, 0.523599)
bpy.context.view_layer.update()
